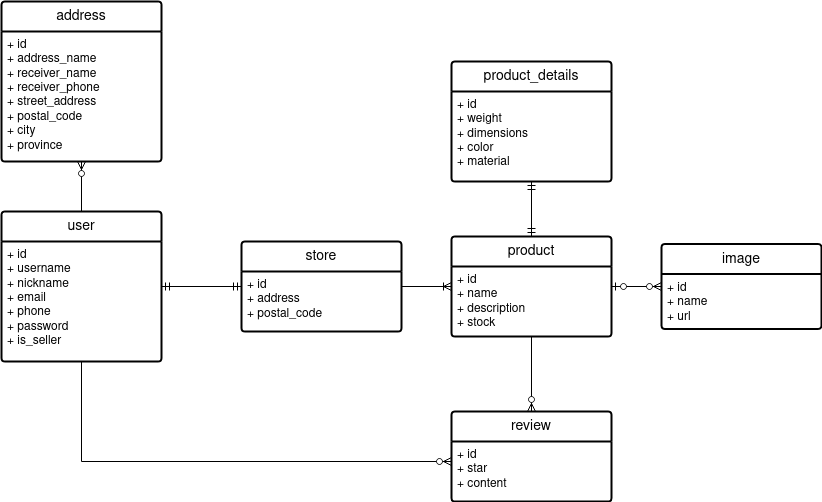

The diagram above was exported from draw.io. Its source (the exported page's mxGraphModel, read from the mxfile embedded in the PNG):
<mxGraphModel dx="900" dy="553" grid="1" gridSize="10" guides="1" tooltips="1" connect="1" arrows="1" fold="1" page="1" pageScale="1" pageWidth="1654" pageHeight="1169" background="#ffffff" math="0" shadow="0">
  <root>
    <mxCell id="0" />
    <mxCell id="1" parent="0" />
    <mxCell id="_NR1iHdTnhsiFUOq5tmg-2" value="user" style="swimlane;childLayout=stackLayout;horizontal=1;startSize=30;horizontalStack=0;rounded=1;fontSize=14;fontStyle=0;strokeWidth=2;resizeParent=0;resizeLast=1;shadow=0;dashed=0;align=center;arcSize=4;whiteSpace=wrap;html=1;" vertex="1" parent="1">
      <mxGeometry x="250" y="340" width="160" height="150" as="geometry" />
    </mxCell>
    <mxCell id="_NR1iHdTnhsiFUOq5tmg-3" value="&lt;div&gt;+ id&lt;/div&gt;&lt;div&gt;+ username&lt;/div&gt;&lt;div&gt;+ nickname&lt;/div&gt;&lt;div&gt;+ email&lt;/div&gt;&lt;div&gt;+ phone&lt;br&gt;&lt;/div&gt;&lt;div&gt;+ password&lt;/div&gt;&lt;div&gt;+ is_seller&lt;br&gt;&lt;/div&gt;" style="align=left;strokeColor=none;fillColor=none;spacingLeft=4;fontSize=12;verticalAlign=top;resizable=0;rotatable=0;part=1;html=1;" vertex="1" parent="_NR1iHdTnhsiFUOq5tmg-2">
      <mxGeometry y="30" width="160" height="120" as="geometry" />
    </mxCell>
    <mxCell id="_NR1iHdTnhsiFUOq5tmg-4" value="address" style="swimlane;childLayout=stackLayout;horizontal=1;startSize=30;horizontalStack=0;rounded=1;fontSize=14;fontStyle=0;strokeWidth=2;resizeParent=0;resizeLast=1;shadow=0;dashed=0;align=center;arcSize=4;whiteSpace=wrap;html=1;" vertex="1" parent="1">
      <mxGeometry x="250" y="130" width="160" height="160" as="geometry" />
    </mxCell>
    <mxCell id="_NR1iHdTnhsiFUOq5tmg-5" value="&lt;div&gt;+ id&lt;/div&gt;&lt;div&gt;+ address_name&lt;br&gt;&lt;/div&gt;&lt;div&gt;+ receiver_name&lt;/div&gt;&lt;div&gt;+ receiver_phone&lt;br&gt;&lt;/div&gt;&lt;div&gt;+ street_address&lt;/div&gt;&lt;div&gt;+ postal_code&lt;/div&gt;&lt;div&gt;+ city&lt;/div&gt;&lt;div&gt;+ province&lt;br&gt;&lt;/div&gt;" style="align=left;strokeColor=none;fillColor=none;spacingLeft=4;fontSize=12;verticalAlign=top;resizable=0;rotatable=0;part=1;html=1;" vertex="1" parent="_NR1iHdTnhsiFUOq5tmg-4">
      <mxGeometry y="30" width="160" height="130" as="geometry" />
    </mxCell>
    <mxCell id="_NR1iHdTnhsiFUOq5tmg-6" value="" style="fontSize=12;html=1;endArrow=ERzeroToMany;endFill=1;rounded=0;" edge="1" parent="1" source="_NR1iHdTnhsiFUOq5tmg-2" target="_NR1iHdTnhsiFUOq5tmg-4">
      <mxGeometry width="100" height="100" relative="1" as="geometry">
        <mxPoint x="430" y="370" as="sourcePoint" />
        <mxPoint x="530" y="270" as="targetPoint" />
      </mxGeometry>
    </mxCell>
    <mxCell id="_NR1iHdTnhsiFUOq5tmg-7" value="store" style="swimlane;childLayout=stackLayout;horizontal=1;startSize=30;horizontalStack=0;rounded=1;fontSize=14;fontStyle=0;strokeWidth=2;resizeParent=0;resizeLast=1;shadow=0;dashed=0;align=center;arcSize=4;whiteSpace=wrap;html=1;" vertex="1" parent="1">
      <mxGeometry x="490" y="370" width="160" height="90" as="geometry" />
    </mxCell>
    <mxCell id="_NR1iHdTnhsiFUOq5tmg-8" value="&lt;div&gt;+ id&lt;/div&gt;&lt;div&gt;+ address&lt;/div&gt;&lt;div&gt;+ postal_code&lt;br&gt;&lt;/div&gt;" style="align=left;strokeColor=none;fillColor=none;spacingLeft=4;fontSize=12;verticalAlign=top;resizable=0;rotatable=0;part=1;html=1;" vertex="1" parent="_NR1iHdTnhsiFUOq5tmg-7">
      <mxGeometry y="30" width="160" height="60" as="geometry" />
    </mxCell>
    <mxCell id="_NR1iHdTnhsiFUOq5tmg-9" value="" style="fontSize=12;html=1;endArrow=ERmandOne;startArrow=ERmandOne;rounded=0;" edge="1" parent="1" source="_NR1iHdTnhsiFUOq5tmg-2" target="_NR1iHdTnhsiFUOq5tmg-7">
      <mxGeometry width="100" height="100" relative="1" as="geometry">
        <mxPoint x="510" y="420" as="sourcePoint" />
        <mxPoint x="610" y="320" as="targetPoint" />
      </mxGeometry>
    </mxCell>
    <mxCell id="_NR1iHdTnhsiFUOq5tmg-12" value="product" style="swimlane;childLayout=stackLayout;horizontal=1;startSize=30;horizontalStack=0;rounded=1;fontSize=14;fontStyle=0;strokeWidth=2;resizeParent=0;resizeLast=1;shadow=0;dashed=0;align=center;arcSize=4;whiteSpace=wrap;html=1;" vertex="1" parent="1">
      <mxGeometry x="700" y="365" width="160" height="100" as="geometry" />
    </mxCell>
    <mxCell id="_NR1iHdTnhsiFUOq5tmg-13" value="&lt;div&gt;+ id&lt;/div&gt;&lt;div&gt;+ name&lt;/div&gt;&lt;div&gt;+ description&lt;/div&gt;&lt;div&gt;+ stock&lt;br&gt;&lt;/div&gt;" style="align=left;strokeColor=none;fillColor=none;spacingLeft=4;fontSize=12;verticalAlign=top;resizable=0;rotatable=0;part=1;html=1;" vertex="1" parent="_NR1iHdTnhsiFUOq5tmg-12">
      <mxGeometry y="30" width="160" height="70" as="geometry" />
    </mxCell>
    <mxCell id="_NR1iHdTnhsiFUOq5tmg-14" value="" style="fontSize=12;html=1;endArrow=ERoneToMany;rounded=0;" edge="1" parent="1" source="_NR1iHdTnhsiFUOq5tmg-7" target="_NR1iHdTnhsiFUOq5tmg-12">
      <mxGeometry width="100" height="100" relative="1" as="geometry">
        <mxPoint x="570" y="470" as="sourcePoint" />
        <mxPoint x="670" y="370" as="targetPoint" />
      </mxGeometry>
    </mxCell>
    <mxCell id="_NR1iHdTnhsiFUOq5tmg-15" value="product_details" style="swimlane;childLayout=stackLayout;horizontal=1;startSize=30;horizontalStack=0;rounded=1;fontSize=14;fontStyle=0;strokeWidth=2;resizeParent=0;resizeLast=1;shadow=0;dashed=0;align=center;arcSize=4;whiteSpace=wrap;html=1;" vertex="1" parent="1">
      <mxGeometry x="700" y="190" width="160" height="120" as="geometry" />
    </mxCell>
    <mxCell id="_NR1iHdTnhsiFUOq5tmg-16" value="&lt;div&gt;+ id&lt;/div&gt;&lt;div&gt;+ weight&lt;/div&gt;&lt;div&gt;+ dimensions&lt;/div&gt;&lt;div&gt;+ color&lt;/div&gt;&lt;div&gt;+ material&lt;br&gt;&lt;/div&gt;" style="align=left;strokeColor=none;fillColor=none;spacingLeft=4;fontSize=12;verticalAlign=top;resizable=0;rotatable=0;part=1;html=1;" vertex="1" parent="_NR1iHdTnhsiFUOq5tmg-15">
      <mxGeometry y="30" width="160" height="90" as="geometry" />
    </mxCell>
    <mxCell id="_NR1iHdTnhsiFUOq5tmg-17" value="" style="fontSize=12;html=1;endArrow=ERmandOne;startArrow=ERmandOne;rounded=0;" edge="1" parent="1" source="_NR1iHdTnhsiFUOq5tmg-12" target="_NR1iHdTnhsiFUOq5tmg-15">
      <mxGeometry width="100" height="100" relative="1" as="geometry">
        <mxPoint x="570" y="470" as="sourcePoint" />
        <mxPoint x="670" y="370" as="targetPoint" />
      </mxGeometry>
    </mxCell>
    <mxCell id="_NR1iHdTnhsiFUOq5tmg-18" value="review" style="swimlane;childLayout=stackLayout;horizontal=1;startSize=30;horizontalStack=0;rounded=1;fontSize=14;fontStyle=0;strokeWidth=2;resizeParent=0;resizeLast=1;shadow=0;dashed=0;align=center;arcSize=4;whiteSpace=wrap;html=1;" vertex="1" parent="1">
      <mxGeometry x="700" y="540" width="160" height="90" as="geometry" />
    </mxCell>
    <mxCell id="_NR1iHdTnhsiFUOq5tmg-19" value="&lt;div&gt;+ id&lt;/div&gt;&lt;div&gt;+ star&lt;/div&gt;&lt;div&gt;+ content&lt;br&gt;&lt;/div&gt;" style="align=left;strokeColor=none;fillColor=none;spacingLeft=4;fontSize=12;verticalAlign=top;resizable=0;rotatable=0;part=1;html=1;" vertex="1" parent="_NR1iHdTnhsiFUOq5tmg-18">
      <mxGeometry y="30" width="160" height="60" as="geometry" />
    </mxCell>
    <mxCell id="_NR1iHdTnhsiFUOq5tmg-20" value="" style="fontSize=12;html=1;endArrow=ERzeroToMany;endFill=1;rounded=0;" edge="1" parent="1" source="_NR1iHdTnhsiFUOq5tmg-12" target="_NR1iHdTnhsiFUOq5tmg-18">
      <mxGeometry width="100" height="100" relative="1" as="geometry">
        <mxPoint x="570" y="470" as="sourcePoint" />
        <mxPoint x="670" y="370" as="targetPoint" />
      </mxGeometry>
    </mxCell>
    <mxCell id="_NR1iHdTnhsiFUOq5tmg-21" value="" style="edgeStyle=orthogonalEdgeStyle;fontSize=12;html=1;endArrow=ERzeroToMany;endFill=1;rounded=0;" edge="1" parent="1" source="_NR1iHdTnhsiFUOq5tmg-2" target="_NR1iHdTnhsiFUOq5tmg-18">
      <mxGeometry width="100" height="100" relative="1" as="geometry">
        <mxPoint x="570" y="490" as="sourcePoint" />
        <mxPoint x="670" y="390" as="targetPoint" />
        <Array as="points">
          <mxPoint x="330" y="590" />
        </Array>
      </mxGeometry>
    </mxCell>
    <mxCell id="_NR1iHdTnhsiFUOq5tmg-22" value="image" style="swimlane;childLayout=stackLayout;horizontal=1;startSize=30;horizontalStack=0;rounded=1;fontSize=14;fontStyle=0;strokeWidth=2;resizeParent=0;resizeLast=1;shadow=0;dashed=0;align=center;arcSize=4;whiteSpace=wrap;html=1;" vertex="1" parent="1">
      <mxGeometry x="910" y="372.5" width="160" height="85" as="geometry" />
    </mxCell>
    <mxCell id="_NR1iHdTnhsiFUOq5tmg-23" value="&lt;div&gt;+ id&lt;/div&gt;&lt;div&gt;+ name&lt;/div&gt;+ url" style="align=left;strokeColor=none;fillColor=none;spacingLeft=4;fontSize=12;verticalAlign=top;resizable=0;rotatable=0;part=1;html=1;" vertex="1" parent="_NR1iHdTnhsiFUOq5tmg-22">
      <mxGeometry y="30" width="160" height="55" as="geometry" />
    </mxCell>
    <mxCell id="_NR1iHdTnhsiFUOq5tmg-24" value="" style="fontSize=12;html=1;endArrow=ERzeroToMany;startArrow=ERzeroToOne;rounded=0;" edge="1" parent="1" source="_NR1iHdTnhsiFUOq5tmg-12" target="_NR1iHdTnhsiFUOq5tmg-22">
      <mxGeometry width="100" height="100" relative="1" as="geometry">
        <mxPoint x="570" y="490" as="sourcePoint" />
        <mxPoint x="670" y="390" as="targetPoint" />
      </mxGeometry>
    </mxCell>
  </root>
</mxGraphModel>